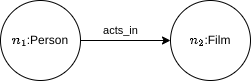

The diagram above was exported from draw.io. Its source (the exported page's mxGraphModel, read from the mxfile embedded in the PNG):
<mxGraphModel dx="644" dy="386" grid="1" gridSize="10" guides="1" tooltips="1" connect="1" arrows="1" fold="1" page="1" pageScale="1" pageWidth="827" pageHeight="1169" math="1" shadow="0">
  <root>
    <mxCell id="0" />
    <mxCell id="1" parent="0" />
    <mxCell id="ya9Z1qfOqyCcIDx_HF50-3" style="edgeStyle=orthogonalEdgeStyle;rounded=0;orthogonalLoop=1;jettySize=auto;html=1;entryX=0;entryY=0.5;entryDx=0;entryDy=0;" edge="1" parent="1" source="ya9Z1qfOqyCcIDx_HF50-1" target="ya9Z1qfOqyCcIDx_HF50-2">
      <mxGeometry relative="1" as="geometry" />
    </mxCell>
    <mxCell id="ya9Z1qfOqyCcIDx_HF50-4" value="acts_in" style="edgeLabel;html=1;align=center;verticalAlign=middle;resizable=0;points=[];" vertex="1" connectable="0" parent="ya9Z1qfOqyCcIDx_HF50-3">
      <mxGeometry x="0.2981" y="2" relative="1" as="geometry">
        <mxPoint x="-19" y="-8" as="offset" />
      </mxGeometry>
    </mxCell>
    <mxCell id="ya9Z1qfOqyCcIDx_HF50-1" value="\(n_1\):Person" style="ellipse;whiteSpace=wrap;html=1;aspect=fixed;" vertex="1" parent="1">
      <mxGeometry x="370" y="250" width="80" height="80" as="geometry" />
    </mxCell>
    <mxCell id="ya9Z1qfOqyCcIDx_HF50-2" value="\(n_2\):Film" style="ellipse;whiteSpace=wrap;html=1;aspect=fixed;" vertex="1" parent="1">
      <mxGeometry x="540" y="250" width="80" height="80" as="geometry" />
    </mxCell>
  </root>
</mxGraphModel>